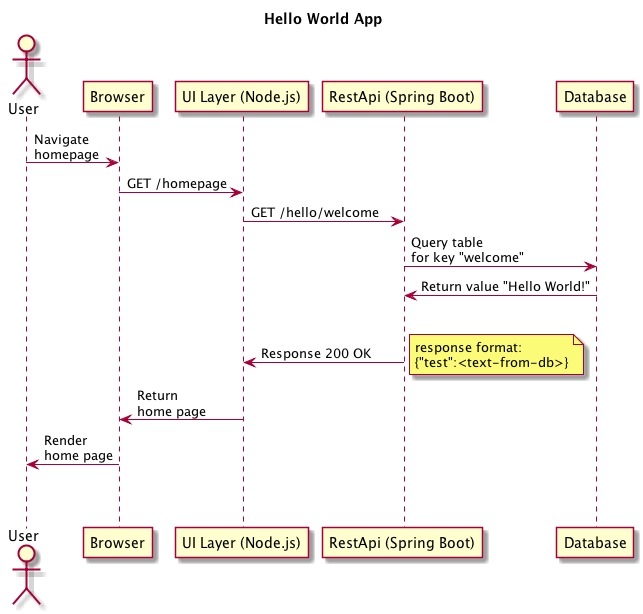

The diagram above was rendered by PlantUML. Its source (embedded in the PNG):
@startuml

Title: Hello World App

actor "User" as U
participant "Browser" as B
participant "UI Layer (Node.js)" as UI
participant "RestApi (Spring Boot)" as RA
participant "Database" as DB

U -> B: Navigate\nhomepage
B -> UI: GET /homepage
UI -> RA: GET /hello/welcome
RA -> DB:Query table\nfor key "welcome"
DB -> RA:Return value "Hello World!"
|||
RA -> UI:Response 200 OK
note right
response format:
{"test":<text-from-db>}
end note
UI -> B: Return\nhome page
B -> U: Render\nhome page
||45||

@enduml